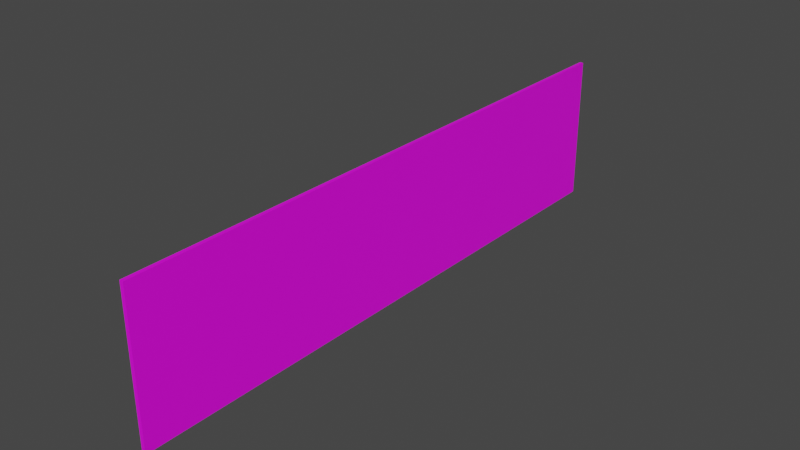 # Source: Sign04.blend  (saved by Blender 3.6.11; exported with 4.5.12 LTS)
import bpy
from mathutils import Matrix  # noqa: F401  (used for matrix-valued properties, if any)

bpy.ops.wm.read_factory_settings(use_empty=True)
scene = bpy.context.scene
scene.name = 'Scene'

# ---- collections
col_collection = bpy.data.collections.new('Collection'); scene.collection.children.link(col_collection)

# ---- images (referenced by path relative to the original .blend; pixels are not part of the script)
import os
ASSET_DIR = os.environ.get("B2B_ASSET_DIR", "")  # directory of the original .blend (textures are referenced by path, not embedded)
HERE = os.path.dirname(os.path.abspath(__file__))  # packed textures are extracted next to this script under _unpacked/

def load_image(name, relpath, width, height, colorspace="sRGB"):
    """Load a texture the original file referenced (path relative to the .blend, or extracted next to this script)."""
    p = next((c for c in (os.path.join(HERE, relpath), os.path.join(ASSET_DIR, relpath)) if relpath and os.path.exists(c)), "")
    if p:
        img = bpy.data.images.load(p, check_existing=True)
        img.name = name
    else:  # same state as the original file: an image datablock whose file is absent (Cycles renders it pink)
        img = bpy.data.images.new(name, width, height)
        img.source = "FILE"
        img.filepath = "//" + (relpath or name)
    img.colorspace_settings.name = colorspace
    return img
img_sign03_a_png = load_image('Sign03_a.png', 'Sign03_a.png', 1024, 1024, 'sRGB')

# ---- materials (node trees are filled in below, after node groups)
mat_material = bpy.data.materials.new('Material')
mat_material.alpha_threshold = 0.0
mat_material.use_transparent_shadow = False
mat_material.roughness = 0.5
mat_material.line_color = (0.0, 0.0, 0.0, 1.0)

# ---- material node trees
mat_material.use_nodes = True; mat_material.node_tree.nodes.clear()
_N = mat_material.node_tree.nodes; _L = mat_material.node_tree.links
n0 = _N.new('ShaderNodeOutputMaterial'); n0.name = 'Material Output'; n0.location = (300, 300)
n1 = _N.new('ShaderNodeBsdfPrincipled'); n1.name = 'Principled BSDF'; n1.location = (10, 300)
n1.distribution = 'GGX'
n1.subsurface_method = 'RANDOM_WALK_SKIN'
n1.inputs[3].default_value = 1.45
n1.inputs[27].default_value = (0.0, 0.0, 0.0, 1.0)
n1.inputs[28].default_value = 1.0
n2 = _N.new('ShaderNodeTexImage'); n2.name = 'Image Texture'; n2.location = (-280, 280)
n2.image = img_sign03_a_png
n2.interpolation = 'Closest'
_L.new(n1.outputs[0], n0.inputs[0])
_L.new(n2.outputs[0], n1.inputs[0])
n0.is_active_output = True

# ---- world
world_world = bpy.data.worlds.new('World'); scene.world = world_world
world_world.use_nodes = True; world_world.node_tree.nodes.clear()
_N = world_world.node_tree.nodes; _L = world_world.node_tree.links
n0 = _N.new('ShaderNodeOutputWorld'); n0.name = 'World Output'; n0.location = (300, 300)
n1 = _N.new('ShaderNodeBackground'); n1.name = 'Background'; n1.location = (10, 300)
n1.inputs[0].default_value = (0.05088, 0.05088, 0.05088, 1.0)
_L.new(n1.outputs[0], n0.inputs[0])
n0.is_active_output = True
world_world.color = (0.05088, 0.05088, 0.05088)
world_world.use_sun_shadow = False
world_world.sun_shadow_jitter_overblur = 0.0

# ---- meshes
me_cube_001 = bpy.data.meshes.new('Cube.001')
me_cube_001.from_pydata([(0.00625, 1.0, 0.5), (0.00625, 1.0, 0.0), (0.00625, -1.0, 0.5), (0.00625, -1.0, 0.0), (-0.00625, 1.0, 0.5), (-0.00625, 1.0, 0.0), (-0.00625, -1.0, 0.5), (-0.00625, -1.0, 0.0)], [], [(0, 4, 6, 2), (3, 2, 6, 7), (5, 1, 3, 7), (1, 0, 2, 3), (5, 4, 0, 1)])
_uv = me_cube_001.uv_layers.new(name='UVMap')
_uv.uv.foreach_set('vector', [0.5938, 0.75, 0.5833, 0.75, 0.5833, 0.007812, 0.5938, 0.007812, 0.5833, 0.0, 0.8229, 0.0, 0.8229, 0.007812, 0.5833, 0.007812, 0.5938, 0.75, 0.5833, 0.75, 0.5833, 0.007812, 0.5938, 0.007812, 0.4896, 0.75, 0.25, 0.75, 0.25, 0.0, 0.4896, 0.0, 0.5833, 0.0, 0.8229, 0.0, 0.8229, 0.007812, 0.5833, 0.007812])
me_cube_001.materials.append(mat_material)
me_cube_001.use_mirror_vertex_groups = False
me_cube_001.update()

# ---- objects
ob_sign04 = bpy.data.objects.new('Sign04', me_cube_001)

# ---- transforms, parenting, visibility, modifiers, constraints
ob_sign04.location = (0.0, 0.0, 0.0)
ob_sign04.lock_rotations_4d = False
ob_sign04.empty_display_type = 'ARROWS'
ob_sign04.lineart.crease_threshold = 0.0

# ---- collection membership
col_collection.objects.link(ob_sign04)

# ---- scene / render settings (as saved in the file)
scene.frame_start = 1; scene.frame_end = 250; scene.frame_set(1)
scene.render.engine = 'BLENDER_EEVEE_NEXT'
scene.cycles.sampling_pattern = 'TABULATED_SOBOL'
scene.view_settings.view_transform = 'Filmic'
bpy.context.view_layer.update()

# ---- added for rendering (the .blend has no active camera and no usable light): camera, sun
cam_auto = bpy.data.cameras.new('AutoCamera')
cam_auto.lens = 50.0
cam_auto.sensor_width = 36.0
cam_auto.clip_end = 1000.0
ob_auto_camera = bpy.data.objects.new('AutoCamera', cam_auto)
scene.collection.objects.link(ob_auto_camera)
ob_auto_camera.location = (1.90743, -2.28892, 1.77595)
ob_auto_camera.rotation_euler = (1.09748, -7.21219e-08, 0.694738)
scene.camera = ob_auto_camera
light_auto_sun = bpy.data.lights.new('AutoSun', 'SUN')
light_auto_sun.energy = 3.0
light_auto_sun.angle = 0.0523599
ob_auto_sun = bpy.data.objects.new('AutoSun', light_auto_sun)
scene.collection.objects.link(ob_auto_sun)
ob_auto_sun.rotation_euler = (0.872665, 0.174533, 0.523599)
bpy.context.view_layer.update()
